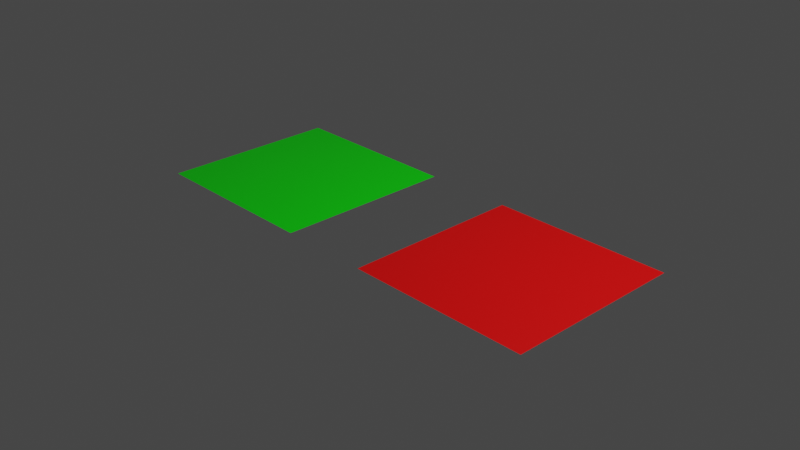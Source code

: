# Source: normals.blend  (saved by Blender 2.90.8; exported with 4.5.12 LTS)
import bpy
from mathutils import Matrix  # noqa: F401  (used for matrix-valued properties, if any)

bpy.ops.wm.read_factory_settings(use_empty=True)
scene = bpy.context.scene
scene.name = 'Scene'

# ---- collections
col_collection = bpy.data.collections.new('Collection'); scene.collection.children.link(col_collection)

# ---- materials (node trees are filled in below, after node groups)
mat_materialgreen = bpy.data.materials.new('MaterialGreen')
mat_materialgreen.alpha_threshold = 0.0
mat_materialgreen.use_transparent_shadow = False
mat_materialgreen.line_color = (0.0, 0.0, 0.0, 1.0)
mat_materialred = bpy.data.materials.new('MaterialRed')
mat_materialred.alpha_threshold = 0.0
mat_materialred.use_backface_culling = True
mat_materialred.use_transparent_shadow = False
mat_materialred.line_color = (0.0, 0.0, 0.0, 1.0)

# ---- material node trees
mat_materialgreen.use_nodes = True; mat_materialgreen.node_tree.nodes.clear()
_N = mat_materialgreen.node_tree.nodes; _L = mat_materialgreen.node_tree.links
n0 = _N.new('ShaderNodeOutputMaterial'); n0.name = 'Material Output'; n0.location = (300, 300)
n1 = _N.new('ShaderNodeBsdfPrincipled'); n1.name = 'Principled BSDF'; n1.location = (10, 300)
n1.distribution = 'GGX'
n1.subsurface_method = 'BURLEY'
n1.inputs[0].default_value = (0.0, 1.0, 0.0, 1.0)
n1.inputs[2].default_value = 0.4
n1.inputs[3].default_value = 1.45
n1.inputs[27].default_value = (0.0, 0.0, 0.0, 1.0)
n1.inputs[28].default_value = 1.0
_L.new(n1.outputs[0], n0.inputs[0])
n0.is_active_output = True
mat_materialred.use_nodes = True; mat_materialred.node_tree.nodes.clear()
_N = mat_materialred.node_tree.nodes; _L = mat_materialred.node_tree.links
n0 = _N.new('ShaderNodeOutputMaterial'); n0.name = 'Material Output'; n0.location = (300, 300)
n1 = _N.new('ShaderNodeBsdfPrincipled'); n1.name = 'Principled BSDF'; n1.location = (10, 300)
n1.distribution = 'GGX'
n1.subsurface_method = 'BURLEY'
n1.inputs[0].default_value = (1.0, 0.0, 0.0, 1.0)
n1.inputs[2].default_value = 0.4
n1.inputs[3].default_value = 1.45
n1.inputs[27].default_value = (0.0, 0.0, 0.0, 1.0)
n1.inputs[28].default_value = 1.0
_L.new(n1.outputs[0], n0.inputs[0])
n0.is_active_output = True

# ---- world
world_world = bpy.data.worlds.new('World'); scene.world = world_world
world_world.use_nodes = True; world_world.node_tree.nodes.clear()
_N = world_world.node_tree.nodes; _L = world_world.node_tree.links
n0 = _N.new('ShaderNodeOutputWorld'); n0.name = 'World Output'; n0.location = (300, 300)
n1 = _N.new('ShaderNodeBackground'); n1.name = 'Background'; n1.location = (10, 300)
n1.inputs[0].default_value = (0.05088, 0.05088, 0.05088, 1.0)
_L.new(n1.outputs[0], n0.inputs[0])
n0.is_active_output = True
world_world.color = (0.05088, 0.05088, 0.05088)
world_world.use_sun_shadow = False
world_world.sun_shadow_jitter_overblur = 0.0

# ---- cameras
cam_camera = bpy.data.cameras.new('Camera')
cam_camera.clip_end = 100.0
cam_camera.ortho_scale = 7.314

# ---- lights
light_light = bpy.data.lights.new('Light', 'POINT')
light_light.transmission_factor = 0.0
light_light.energy = 1000.0
light_light.shadow_soft_size = 0.1
light_light.shadow_maximum_resolution = 0.006
light_light.use_absolute_resolution = True

# ---- meshes
me_plane = bpy.data.meshes.new('Plane')
me_plane.from_pydata([(-1.0, -1.0, 0.0), (1.0, -1.0, 0.0), (-1.0, 1.0, 0.0), (1.0, 1.0, 0.0)], [], [(0, 1, 3, 2)])
_uv = me_plane.uv_layers.new(name='UVMap')
_uv.uv.foreach_set('vector', [0.0, 0.0, 1.0, 0.0, 1.0, 1.0, 0.0, 1.0])
me_plane.materials.append(mat_materialgreen)
me_plane.use_remesh_fix_poles = True
me_plane.use_remesh_preserve_attributes = False
me_plane.use_mirror_vertex_groups = False
me_plane.update()
me_plane_001 = bpy.data.meshes.new('Plane.001')
me_plane_001.from_pydata([(-1.0, -1.0, 0.0), (1.0, -1.0, 0.0), (-1.0, 1.0, 0.0), (1.0, 1.0, 0.0)], [], [(0, 1, 3, 2)])
_uv = me_plane_001.uv_layers.new(name='UVMap')
_uv.uv.foreach_set('vector', [0.0, 0.0, 1.0, 0.0, 1.0, 1.0, 0.0, 1.0])
me_plane_001.materials.append(mat_materialred)
me_plane_001.use_remesh_fix_poles = True
me_plane_001.use_remesh_preserve_attributes = False
me_plane_001.use_mirror_vertex_groups = False
me_plane_001.update()

# ---- objects
ob_light = bpy.data.objects.new('Light', light_light)
ob_camera = bpy.data.objects.new('Camera', cam_camera)
ob_planegreen = bpy.data.objects.new('PlaneGreen', me_plane)
ob_planered = bpy.data.objects.new('PlaneRed', me_plane_001)

# ---- transforms, parenting, visibility, modifiers, constraints
ob_light.location = (4.076, 1.005, 5.904)
ob_light.rotation_euler = (0.6503, 0.05522, 1.866)
ob_light.lock_rotations_4d = False
ob_light.empty_display_type = 'ARROWS'
ob_light.color = (0.0, 0.0, 0.0, 0.0)
ob_light.lineart.crease_threshold = 0.0
ob_camera.location = (7.359, -6.926, 4.958)
ob_camera.rotation_euler = (1.109, 0.0, 0.8149)
ob_camera.lock_rotations_4d = False
ob_camera.empty_display_type = 'ARROWS'
ob_camera.color = (0.0, 0.0, 0.0, 0.0)
ob_camera.display_type = 'WIRE'
ob_camera.lineart.crease_threshold = 0.0
ob_planegreen.location = (-1.5, 0.0, 0.0)
ob_planegreen.lineart.crease_threshold = 0.0
ob_planered.location = (1.5, 0.0, 0.0)
ob_planered.lineart.crease_threshold = 0.0

# ---- collection membership
col_collection.objects.link(ob_light)
col_collection.objects.link(ob_camera)
col_collection.objects.link(ob_planegreen)
col_collection.objects.link(ob_planered)

# ---- scene / render settings (as saved in the file)
scene.camera = ob_camera
scene.frame_start = 1; scene.frame_end = 250; scene.frame_set(1)
scene.render.engine = 'BLENDER_EEVEE_NEXT'
scene.cycles.use_denoising = False
scene.cycles.samples = 128
scene.cycles.sampling_pattern = 'TABULATED_SOBOL'
scene.cycles.use_adaptive_sampling = False
scene.cycles.use_light_tree = False
scene.view_settings.view_transform = 'Filmic'
bpy.context.view_layer.update()
